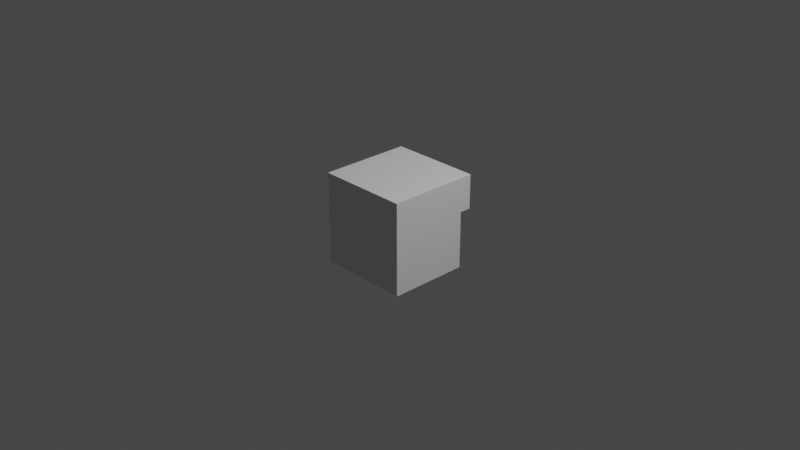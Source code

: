 # Source: architrave.blend  (saved by Blender 3.0.42; exported with 4.5.12 LTS)
import bpy
from mathutils import Matrix  # noqa: F401  (used for matrix-valued properties, if any)

bpy.ops.wm.read_factory_settings(use_empty=True)
scene = bpy.context.scene
scene.name = 'Scene'

# ---- collections
col_collection = bpy.data.collections.new('Collection'); scene.collection.children.link(col_collection)

# ---- world
world_world = bpy.data.worlds.new('World'); scene.world = world_world
world_world.use_nodes = True; world_world.node_tree.nodes.clear()
_N = world_world.node_tree.nodes; _L = world_world.node_tree.links
n0 = _N.new('ShaderNodeOutputWorld'); n0.name = 'World Output'; n0.location = (300, 300)
n1 = _N.new('ShaderNodeBackground'); n1.name = 'Background'; n1.location = (10, 300)
n1.inputs[0].default_value = (0.05088, 0.05088, 0.05088, 1.0)
_L.new(n1.outputs[0], n0.inputs[0])
n0.is_active_output = True
world_world.color = (0.05088, 0.05088, 0.05088)
world_world.use_sun_shadow = False
world_world.sun_shadow_jitter_overblur = 0.0

# ---- cameras
cam_camera = bpy.data.cameras.new('Camera')
cam_camera.clip_end = 100.0
cam_camera.ortho_scale = 7.314

# ---- lights
light_light = bpy.data.lights.new('Light', 'POINT')
light_light.transmission_factor = 0.0
light_light.energy = 1000.0
light_light.shadow_soft_size = 0.1
light_light.shadow_maximum_resolution = 0.006
light_light.use_absolute_resolution = True

# ---- meshes
me_cube_004 = bpy.data.meshes.new('Cube.004')
me_cube_004.from_pydata([(-1.0, -1.0, -1.0), (-1.0, -1.0, 1.0), (-1.0, 1.333, -1.0), (-1.0, 1.333, 1.0), (1.0, -1.0, -1.0), (1.0, -1.0, 1.0), (1.0, 1.333, -1.0), (1.0, 1.333, 1.0)], [], [(0, 1, 3, 2), (2, 3, 7, 6), (6, 7, 5, 4), (4, 5, 1, 0), (2, 6, 4, 0), (7, 3, 1, 5)])
_uv = me_cube_004.uv_layers.new(name='UVMap')
_uv.uv.foreach_set('vector', [0.375, 0.0, 0.625, 0.0, 0.625, 0.25, 0.375, 0.25, 0.375, 0.25, 0.625, 0.25, 0.625, 0.5, 0.375, 0.5, 0.375, 0.5, 0.625, 0.5, 0.625, 0.75, 0.375, 0.75, 0.375, 0.75, 0.625, 0.75, 0.625, 1.0, 0.375, 1.0, 0.125, 0.5, 0.375, 0.5, 0.375, 0.75, 0.125, 0.75, 0.625, 0.5, 0.875, 0.5, 0.875, 0.75, 0.625, 0.75])
me_cube_004.use_remesh_fix_poles = True
me_cube_004.use_remesh_preserve_attributes = False
me_cube_004.update()
me_cube_006 = bpy.data.meshes.new('Cube.006')
me_cube_006.from_pydata([(-1.0, 0.0, -2.0), (-1.0, 0.0, 1.0), (-1.0, 1.0, -2.0), (-1.0, 1.0, 1.0), (1.0, 0.0, -2.0), (1.0, 0.0, 1.0), (1.0, 1.0, -2.0), (1.0, 1.0, 1.0)], [], [(0, 1, 3, 2), (2, 3, 7, 6), (6, 7, 5, 4), (4, 5, 1, 0), (2, 6, 4, 0), (7, 3, 1, 5)])
_uv = me_cube_006.uv_layers.new(name='UVMap')
_uv.uv.foreach_set('vector', [0.375, 0.0, 0.625, 0.0, 0.625, 0.25, 0.375, 0.25, 0.375, 0.25, 0.625, 0.25, 0.625, 0.5, 0.375, 0.5, 0.375, 0.5, 0.625, 0.5, 0.625, 0.75, 0.375, 0.75, 0.375, 0.75, 0.625, 0.75, 0.625, 1.0, 0.375, 1.0, 0.125, 0.5, 0.375, 0.5, 0.375, 0.75, 0.125, 0.75, 0.625, 0.5, 0.875, 0.5, 0.875, 0.75, 0.625, 0.75])
me_cube_006.use_remesh_fix_poles = True
me_cube_006.use_remesh_preserve_attributes = False
me_cube_006.update()

# ---- objects
ob_light = bpy.data.objects.new('Light', light_light)
ob_camera = bpy.data.objects.new('Camera', cam_camera)
ob_cube = bpy.data.objects.new('Cube', me_cube_004)
ob_cube_001 = bpy.data.objects.new('Cube.001', me_cube_006)

# ---- transforms, parenting, visibility, modifiers, constraints
ob_light.location = (4.076, 1.005, 5.904)
ob_light.rotation_euler = (0.6503, 0.05522, 1.866)
ob_light.lock_rotations_4d = False
ob_light.empty_display_type = 'ARROWS'
ob_light.color = (0.0, 0.0, 0.0, 0.0)
ob_light.lineart.crease_threshold = 0.0
ob_camera.location = (7.359, -6.926, 4.958)
ob_camera.rotation_euler = (1.109, 0.0, 0.8149)
ob_camera.lock_rotations_4d = False
ob_camera.empty_display_type = 'ARROWS'
ob_camera.color = (0.0, 0.0, 0.0, 0.0)
ob_camera.display_type = 'WIRE'
ob_camera.lineart.crease_threshold = 0.0
ob_cube.location = (0.0, -0.125, 0.0)
ob_cube.scale = (0.5, 0.375, 0.5)
ob_cube_001.location = (0.0, 0.375, 0.375)
ob_cube_001.scale = (0.5, 0.125, 0.125)

# ---- collection membership
col_collection.objects.link(ob_light)
col_collection.objects.link(ob_camera)
col_collection.objects.link(ob_cube)
col_collection.objects.link(ob_cube_001)

# ---- scene / render settings (as saved in the file)
scene.camera = ob_camera
scene.frame_start = 1; scene.frame_end = 250; scene.frame_set(1)
scene.render.engine = 'BLENDER_EEVEE_NEXT'
scene.cycles.sampling_pattern = 'TABULATED_SOBOL'
scene.cycles.use_light_tree = False
scene.view_settings.view_transform = 'Filmic'
bpy.context.view_layer.update()
